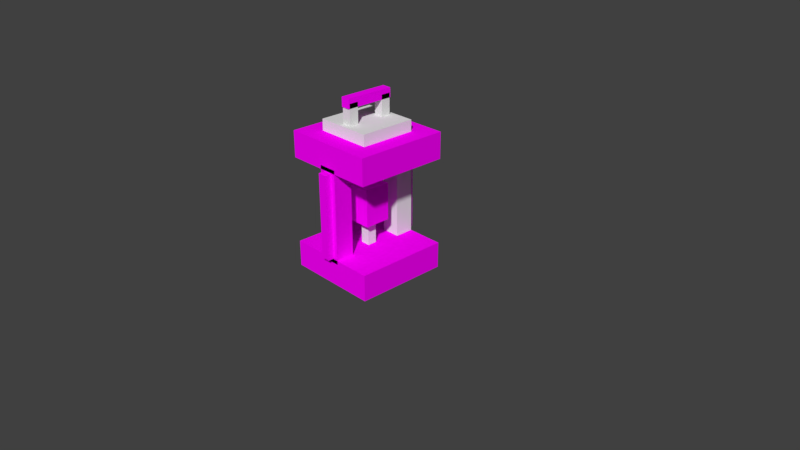 # Source: fulloil.blend  (saved by Blender 2.79.0; exported with 4.5.12 LTS)
import bpy
from mathutils import Matrix  # noqa: F401  (used for matrix-valued properties, if any)

bpy.ops.wm.read_factory_settings(use_empty=True)
scene = bpy.context.scene
scene.name = 'Scene'

# ---- collections
col_collection_1 = bpy.data.collections.new('Collection 1'); scene.collection.children.link(col_collection_1)

# ---- images (referenced by path relative to the original .blend; pixels are not part of the script)
import os
ASSET_DIR = os.environ.get("B2B_ASSET_DIR", "")  # directory of the original .blend (textures are referenced by path, not embedded)
HERE = os.path.dirname(os.path.abspath(__file__))  # packed textures are extracted next to this script under _unpacked/

def load_image(name, relpath, width, height, colorspace="sRGB"):
    """Load a texture the original file referenced (path relative to the .blend, or extracted next to this script)."""
    p = next((c for c in (os.path.join(HERE, relpath), os.path.join(ASSET_DIR, relpath)) if relpath and os.path.exists(c)), "")
    if p:
        img = bpy.data.images.load(p, check_existing=True)
        img.name = name
    else:  # same state as the original file: an image datablock whose file is absent (Cycles renders it pink)
        img = bpy.data.images.new(name, width, height)
        img.source = "FILE"
        img.filepath = "//" + (relpath or name)
    img.colorspace_settings.name = colorspace
    return img
img_lamptexture_jpg = load_image('lampTexture.jpg', 'lampTexture.jpg', 1024, 1024, 'sRGB')

# ---- materials (node trees are filled in below, after node groups)
mat_material = bpy.data.materials.new('Material')
mat_material.alpha_threshold = 0.0
mat_material.use_transparent_shadow = False
mat_material.roughness = 0.5
mat_material.line_color = (0.0, 0.0, 0.0, 1.0)
mat_material_002 = bpy.data.materials.new('Material.002')
mat_material_002.alpha_threshold = 0.0
mat_material_002.use_transparent_shadow = False
mat_material_002.roughness = 0.5
mat_material_002.line_color = (0.0, 0.0, 0.0, 1.0)

# ---- material node trees
mat_material.use_nodes = True; mat_material.node_tree.nodes.clear()
_N = mat_material.node_tree.nodes; _L = mat_material.node_tree.links
n0 = _N.new('ShaderNodeOutputMaterial'); n0.name = 'Material Output'; n0.location = (300, 300)
n1 = _N.new('ShaderNodeBsdfDiffuse'); n1.name = 'Diffuse BSDF'; n1.location = (10, 300)
n2 = _N.new('ShaderNodeTexImage'); n2.name = 'Image Texture'; n2.location = (-193, 321)
n2.width = 140
n2.image = img_lamptexture_jpg
_L.new(n1.outputs[0], n0.inputs[0])
_L.new(n2.outputs[0], n1.inputs[0])
n0.is_active_output = True

# ---- world
world_world = bpy.data.worlds.new('World'); scene.world = world_world
world_world.color = (0.05088, 0.05088, 0.05088)
world_world.use_sun_shadow = False
world_world.sun_shadow_jitter_overblur = 0.0
world_world.cycles.sampling_method = 'MANUAL'

# ---- cameras
cam_camera = bpy.data.cameras.new('Camera')
cam_camera.clip_end = 100.0
cam_camera.lens = 35.0
cam_camera.sensor_width = 32.0
cam_camera.sensor_height = 18.0
cam_camera.ortho_scale = 7.314
cam_camera.dof.focus_distance = 0.0
cam_camera.dof.aperture_fstop = 128.0

# ---- meshes
me_cube_004 = bpy.data.meshes.new('Cube.004')
me_cube_004.from_pydata([(-1.0, -1.0, -1.0), (-1.0, -1.0, 1.0), (-1.0, 1.0, -1.0), (-1.0, 1.0, 1.0), (1.0, -1.0, -1.0), (1.0, -1.0, 1.0), (1.0, 1.0, -1.0), (1.0, 1.0, 1.0), (-1.042, -16.25, 2.289), (-1.042, -16.25, 2.511), (-1.042, -5.417, 2.289), (-1.042, -5.417, 2.511), (1.042, -16.25, 2.289), (1.042, -16.25, 2.511), (1.042, -5.417, 2.289), (1.042, -5.417, 2.511), (-1.0, -22.67, -1.0), (-1.0, -22.67, 1.0), (-1.0, -20.67, -1.0), (-1.0, -20.67, 1.0), (1.0, -22.67, -1.0), (1.0, -22.67, 1.0), (1.0, -20.67, -1.0), (1.0, -20.67, 1.0), (10.42, -0.4167, -1.644), (10.42, -21.25, -1.644), (-10.42, -21.25, -1.644), (-10.42, -0.4167, -1.644), (10.42, -0.4167, -1.022), (10.42, -21.25, -1.022), (-10.42, -21.25, -1.022), (-10.42, -0.4167, -1.022), (-2.083, -21.25, -1.111), (-2.083, -21.25, 1.111), (-2.083, -17.08, -1.111), (-2.083, -17.08, 1.111), (2.083, -21.25, -1.111), (2.083, -21.25, 1.111), (2.083, -17.08, -1.111), (2.083, -17.08, 1.111), (-1.042, -11.88, 0.1778), (-1.042, -11.88, 1.067), (-1.042, -9.792, 0.1778), (-1.042, -9.792, 1.067), (1.042, -11.88, 0.1778), (1.042, -11.88, 1.067), (1.042, -9.792, 0.1778), (1.042, -9.792, 1.067), (10.42, -0.4167, 1.022), (10.42, -21.25, 1.022), (-10.42, -21.25, 1.022), (-10.42, -0.4167, 1.022), (10.42, -0.4167, 1.644), (10.42, -21.25, 1.644), (-10.42, -21.25, 1.644), (-10.42, -0.4167, 1.644), (-2.917, -13.75, -0.4444), (-2.917, -13.75, 0.4444), (-2.917, -7.917, -0.4444), (-2.917, -7.917, 0.4444), (2.917, -13.75, -0.4444), (2.917, -13.75, 0.4444), (2.917, -7.917, -0.4444), (2.917, -7.917, 0.4444), (6.25, -4.583, 1.289), (6.25, -17.08, 1.289), (-6.25, -17.08, 1.289), (-6.25, -4.583, 1.289), (6.25, -4.583, 1.911), (6.25, -17.08, 1.911), (-6.25, -17.08, 1.911), (-6.25, -4.583, 1.911), (-1.042, -11.88, -1.244), (-1.042, -11.88, -0.3556), (-1.042, -9.792, -1.244), (-1.042, -9.792, -0.3556), (1.042, -11.88, -1.244), (1.042, -11.88, -0.3556), (1.042, -9.792, -1.244), (1.042, -9.792, -0.3556), (-1.042, -7.708, 1.511), (-1.042, -7.708, 2.4), (-1.042, -5.625, 1.511), (-1.042, -5.625, 2.4), (1.042, -7.708, 1.511), (1.042, -7.708, 2.4), (1.042, -5.625, 1.511), (1.042, -5.625, 2.4), (-1.042, -16.04, 1.511), (-1.042, -16.04, 2.4), (-1.042, -13.96, 1.511), (-1.042, -13.96, 2.4), (1.042, -16.04, 1.511), (1.042, -16.04, 2.4), (1.042, -13.96, 1.511), (1.042, -13.96, 2.4), (-2.083, -4.583, -1.111), (-2.083, -4.583, 1.111), (-2.083, -0.4167, -1.111), (-2.083, -0.4167, 1.111), (2.083, -4.583, -1.111), (2.083, -4.583, 1.111), (2.083, -0.4167, -1.111), (2.083, -0.4167, 1.111), (1.042, -16.25, 2.289), (1.042, -16.25, 2.511), (1.042, -16.25, 2.289), (1.042, -16.25, 2.511)], [(105, 104), (107, 106)], [(0, 1, 3, 2), (2, 3, 7, 6), (6, 7, 5, 4), (4, 5, 1, 0), (2, 6, 4, 0), (7, 3, 1, 5), (8, 9, 11, 10), (10, 11, 15, 14), (14, 15, 13, 12), (12, 13, 9, 8), (10, 14, 12, 8), (15, 11, 9, 13), (16, 17, 19, 18), (18, 19, 23, 22), (22, 23, 21, 20), (20, 21, 17, 16), (18, 22, 20, 16), (23, 19, 17, 21), (24, 25, 26, 27), (28, 31, 30, 29), (24, 28, 29, 25), (25, 29, 30, 26), (26, 30, 31, 27), (28, 24, 27, 31), (32, 33, 35, 34), (34, 35, 39, 38), (38, 39, 37, 36), (36, 37, 33, 32), (34, 38, 36, 32), (39, 35, 33, 37), (40, 41, 43, 42), (42, 43, 47, 46), (46, 47, 45, 44), (44, 45, 41, 40), (42, 46, 44, 40), (47, 43, 41, 45), (48, 49, 50, 51), (52, 55, 54, 53), (48, 52, 53, 49), (49, 53, 54, 50), (50, 54, 55, 51), (52, 48, 51, 55), (56, 57, 59, 58), (58, 59, 63, 62), (62, 63, 61, 60), (60, 61, 57, 56), (58, 62, 60, 56), (63, 59, 57, 61), (64, 65, 66, 67), (68, 71, 70, 69), (64, 68, 69, 65), (65, 69, 70, 66), (66, 70, 71, 67), (68, 64, 67, 71), (72, 73, 75, 74), (74, 75, 79, 78), (78, 79, 77, 76), (76, 77, 73, 72), (74, 78, 76, 72), (79, 75, 73, 77), (80, 81, 83, 82), (82, 83, 87, 86), (86, 87, 85, 84), (84, 85, 81, 80), (82, 86, 84, 80), (87, 83, 81, 85), (88, 89, 91, 90), (90, 91, 95, 94), (94, 95, 93, 92), (92, 93, 89, 88), (90, 94, 92, 88), (95, 91, 89, 93), (96, 97, 99, 98), (98, 99, 103, 102), (102, 103, 101, 100), (100, 101, 97, 96), (98, 102, 100, 96), (103, 99, 97, 101)])
me_cube_004.polygons.foreach_set('material_index', [0, 0, 0, 0, 0, 0, 0, 0, 0, 0, 0, 0, 0, 0, 0, 0, 0, 0, 0, 0, 0, 0, 0, 0, 0, 0, 0, 0, 0, 0, 0, 0, 0, 0, 0, 0, 1, 1, 1, 1, 1, 1, 1, 1, 1, 1, 1, 1, 2, 2, 2, 2, 2, 2, 2, 2, 2, 2, 2, 2, 2, 2, 2, 2, 2, 2, 2, 2, 2, 2, 2, 2, 2, 2, 2, 2, 2, 2])
_uv = me_cube_004.uv_layers.new(name='UVMap')
_uv.uv.foreach_set('vector', [0.6428, 0.8071, 0.6428, 0.8511, 0.6134, 0.8511, 0.6134, 0.8071, 0.9021, 0.1733, 0.9247, 0.1733, 0.9242, 0.208, 0.9001, 0.2096, 0.7014, 0.8071, 0.7014, 0.8511, 0.6721, 0.8511, 0.6721, 0.8071, 0.6721, 0.8071, 0.6721, 0.8511, 0.6428, 0.8511, 0.6428, 0.8071, 0.6428, 0.763, 0.6721, 0.763, 0.6721, 0.8071, 0.6428, 0.8071, 0.6721, 0.8951, 0.6428, 0.8951, 0.6428, 0.8511, 0.6721, 0.8511, 0.6134, 0.00964, 0.6134, 0.00475, 0.7723, 0.00475, 0.7723, 0.00964, 0.7977, 0.4121, 0.7977, 0.4072, 0.8282, 0.4072, 0.8282, 0.4121, 0.1594, 0.9482, 0.1594, 0.9531, 0.0004389, 0.9531, 0.0004389, 0.9482, 0.8038, 0.001694, 0.8038, 0.006584, 0.7732, 0.006584, 0.7732, 0.001694, 0.9566, 0.413, 0.9566, 0.4589, 0.7977, 0.4589, 0.7977, 0.413, 0.7723, 0.01052, 0.7723, 0.05636, 0.6134, 0.05636, 0.6134, 0.01052, 0.7284, 0.8915, 0.7023, 0.8386, 0.742, 0.8108, 0.7431, 0.8541, 0.7431, 0.8541, 0.742, 0.8108, 0.7739, 0.8335, 0.7567, 0.8593, 0.7567, 0.8593, 0.7739, 0.8335, 0.789, 0.8716, 0.7636, 0.8943, 0.9791, 0.3515, 0.9791, 0.3955, 0.9498, 0.3955, 0.9498, 0.3515, 0.7431, 0.8541, 0.7567, 0.8593, 0.7636, 0.8943, 0.7284, 0.8915, 0.7739, 0.8335, 0.742, 0.8108, 0.7572, 0.763, 0.789, 0.7857, 0.306, 0.9181, 0.0004387, 0.9181, 0.0004387, 0.4597, 0.306, 0.4597, 0.306, 0.4589, 0.0004388, 0.4589, 0.0004387, 0.0004388, 0.306, 0.0004387, 0.6125, 0.9627, 0.6125, 0.9764, 0.3069, 0.9764, 0.3069, 0.9627, 0.6125, 0.9482, 0.6125, 0.9619, 0.3069, 0.9619, 0.3069, 0.9482, 0.3069, 0.9327, 0.3069, 0.919, 0.6125, 0.919, 0.6125, 0.9327, 0.919, 0.9859, 0.919, 0.9996, 0.6134, 0.9996, 0.6134, 0.9859, 0.7789, 0.142, 0.7235, 0.1829, 0.7791, 0.1421, 0.7993, 0.1346, 0.7993, 0.1346, 0.7791, 0.1421, 0.7851, 0.1064, 0.8048, 0.1093, 0.8048, 0.1093, 0.7851, 0.1064, 0.6134, 0.05724, 0.7575, 0.05724, 0.8204, 0.009776, 0.8204, 0.0579, 0.7732, 0.05636, 0.7732, 0.007461, 0.7993, 0.1346, 0.8048, 0.1093, 0.7575, 0.05724, 0.7789, 0.142, 0.7851, 0.1064, 0.7791, 0.1421, 0.7235, 0.1829, 0.6134, 0.05724, 0.8705, 0.5488, 0.8614, 0.5488, 0.9048, 0.6094, 0.9042, 0.5959, 0.9042, 0.5959, 0.9048, 0.6094, 0.9672, 0.6714, 0.9254, 0.6256, 0.9254, 0.6256, 0.9672, 0.6714, 0.8159, 0.4597, 0.8493, 0.5191, 0.8493, 0.5191, 0.8159, 0.4597, 0.8614, 0.5488, 0.8705, 0.5488, 0.9042, 0.5959, 0.9254, 0.6256, 0.8493, 0.5191, 0.8705, 0.5488, 0.9672, 0.6714, 0.9048, 0.6094, 0.8614, 0.5488, 0.8159, 0.4597, 0.6125, 0.9181, 0.3069, 0.9181, 0.3069, 0.4597, 0.6125, 0.4597, 0.6125, 0.4589, 0.3069, 0.4589, 0.3069, 0.0004388, 0.6125, 0.0004387, 0.3061, 0.9336, 0.3061, 0.9473, 0.0004389, 0.9473, 0.000439, 0.9336, 0.6125, 0.9336, 0.6125, 0.9473, 0.3069, 0.9473, 0.3069, 0.9336, 0.0004389, 0.9327, 0.0004389, 0.919, 0.3061, 0.919, 0.3061, 0.9327, 0.6125, 0.9773, 0.6125, 0.991, 0.3069, 0.991, 0.3069, 0.9773, 0.8257, 0.1594, 0.8258, 0.001326, 0.9984, 0.002411, 0.9968, 0.1545, 0.9983, 0.001169, 0.8281, 0.004294, 0.8272, 0.1555, 0.9963, 0.155, 0.8252, 0.0005855, 0.9984, 0.001902, 0.9994, 0.1575, 0.8249, 0.16, 0.9975, 0.005063, 0.9975, 0.1544, 0.8263, 0.158, 0.8279, 0.005333, 0.9977, 0.1518, 0.8266, 0.1567, 0.8294, 0.00682, 0.9976, 0.003733, 0.9982, 0.155, 0.8254, 0.1589, 0.8267, 0.002874, 0.9982, 0.002874, 0.8059, 0.7485, 0.6225, 0.7485, 0.6225, 0.4734, 0.8059, 0.4734, 0.7968, 0.4589, 0.6134, 0.4589, 0.6134, 0.1838, 0.7968, 0.1838, 0.8059, 0.7485, 0.8059, 0.7622, 0.6225, 0.7622, 0.6225, 0.7485, 0.6225, 0.7485, 0.6134, 0.7485, 0.6134, 0.4734, 0.6225, 0.4734, 0.6225, 0.4734, 0.6225, 0.4597, 0.8059, 0.4597, 0.8059, 0.4734, 0.815, 0.7485, 0.8059, 0.7485, 0.8059, 0.4734, 0.815, 0.4734, 0.8432, 0.3065, 0.8522, 0.3065, 0.8859, 0.2593, 0.8865, 0.2458, 0.8865, 0.2458, 0.8859, 0.2593, 0.9071, 0.2297, 0.9489, 0.1838, 0.9489, 0.1838, 0.9071, 0.2297, 0.831, 0.3361, 0.7977, 0.3955, 0.7977, 0.3955, 0.831, 0.3361, 0.8522, 0.3065, 0.8432, 0.3065, 0.8865, 0.2458, 0.9489, 0.1838, 0.7977, 0.3955, 0.8432, 0.3065, 0.9071, 0.2297, 0.8859, 0.2593, 0.8522, 0.3065, 0.831, 0.3361, 0.943, 0.8544, 0.9659, 0.8909, 0.9088, 0.9714, 0.9088, 0.8866, 0.9088, 0.8866, 0.9106, 0.852, 0.9201, 0.8441, 0.9173, 0.8473, 0.9173, 0.8473, 0.9163, 0.8398, 0.9336, 0.8015, 0.9335, 0.8264, 0.9335, 0.8264, 0.9327, 0.8193, 0.9303, 0.8312, 0.943, 0.8544, 0.9088, 0.8866, 0.9173, 0.8473, 0.9335, 0.8264, 0.943, 0.8544, 0.9201, 0.8441, 0.9106, 0.852, 0.9303, 0.8312, 0.9327, 0.8193, 0.6278, 0.9786, 0.617, 0.9791, 0.6249, 0.965, 0.6282, 0.9623, 0.6282, 0.9623, 0.6261, 0.9681, 0.6277, 0.9596, 0.6399, 0.9397, 0.6399, 0.9397, 0.6588, 0.8959, 0.7272, 0.9623, 0.6633, 0.985, 0.6633, 0.985, 0.6341, 0.985, 0.6134, 0.9796, 0.6278, 0.9786, 0.6282, 0.9623, 0.6399, 0.9397, 0.6633, 0.985, 0.6278, 0.9786, 0.6277, 0.9596, 0.6261, 0.9681, 0.6134, 0.9796, 0.6341, 0.985, 0.8618, 0.7843, 0.8601, 0.7877, 0.8171, 0.6862, 0.908, 0.6723, 0.8391, 0.2088, 0.8422, 0.1707, 0.8899, 0.1722, 0.8879, 0.2088, 0.908, 0.8928, 0.8159, 0.9053, 0.8624, 0.7926, 0.8644, 0.7892, 0.8644, 0.7892, 0.8624, 0.7926, 0.8601, 0.7877, 0.8618, 0.7843, 0.908, 0.6723, 0.908, 0.8928, 0.8644, 0.7892, 0.8618, 0.7843, 0.8159, 0.9053, 0.8171, 0.6862, 0.8601, 0.7877, 0.8624, 0.7926])
me_cube_004.materials.append(mat_material)
me_cube_004.materials.append(mat_material)
me_cube_004.materials.append(mat_material_002)
me_cube_004.use_remesh_preserve_volume = False
me_cube_004.use_remesh_preserve_attributes = False
me_cube_004.use_mirror_vertex_groups = False
me_cube_004.update()

# ---- objects
ob_camera = bpy.data.objects.new('Camera', cam_camera)
ob_cube_012 = bpy.data.objects.new('Cube.012', me_cube_004)

# ---- transforms, parenting, visibility, modifiers, constraints
ob_camera.location = (7.481, -6.508, 5.344)
ob_camera.rotation_euler = (1.109, 0.0, 0.8149)
ob_camera.lock_rotations_4d = False
ob_camera.empty_display_type = 'ARROWS'
ob_camera.color = (0.0, 0.0, 0.0, 0.0)
ob_camera.display_type = 'WIRE'
ob_camera.lineart.crease_threshold = 0.0
ob_cube_012.location = (0.0, 0.65, 0.75)
ob_cube_012.scale = (0.06, 0.06, 0.5625)
ob_cube_012.lineart.crease_threshold = 0.0

# ---- collection membership
col_collection_1.objects.link(ob_camera)
col_collection_1.objects.link(ob_cube_012)

# ---- scene / render settings (as saved in the file)
scene.camera = ob_camera
scene.frame_start = 1; scene.frame_end = 250; scene.frame_set(1)
scene.render.engine = 'BLENDER_EEVEE_NEXT'
scene.render.resolution_percentage = 50
scene.render.dither_intensity = 0.0
scene.cycles.use_denoising = False
scene.cycles.samples = 128
scene.cycles.sampling_pattern = 'TABULATED_SOBOL'
scene.cycles.use_adaptive_sampling = False
scene.cycles.use_light_tree = False
scene.cycles.blur_glossy = 0.0
scene.cycles.sample_clamp_indirect = 0.0
scene.view_settings.view_transform = 'Standard'
bpy.context.view_layer.update()

# ---- added for rendering (the .blend has no usable light): sun
light_auto_sun = bpy.data.lights.new('AutoSun', 'SUN')
light_auto_sun.energy = 3.0
light_auto_sun.angle = 0.0523599
ob_auto_sun = bpy.data.objects.new('AutoSun', light_auto_sun)
scene.collection.objects.link(ob_auto_sun)
ob_auto_sun.rotation_euler = (0.872665, 0.174533, 0.523599)
bpy.context.view_layer.update()
